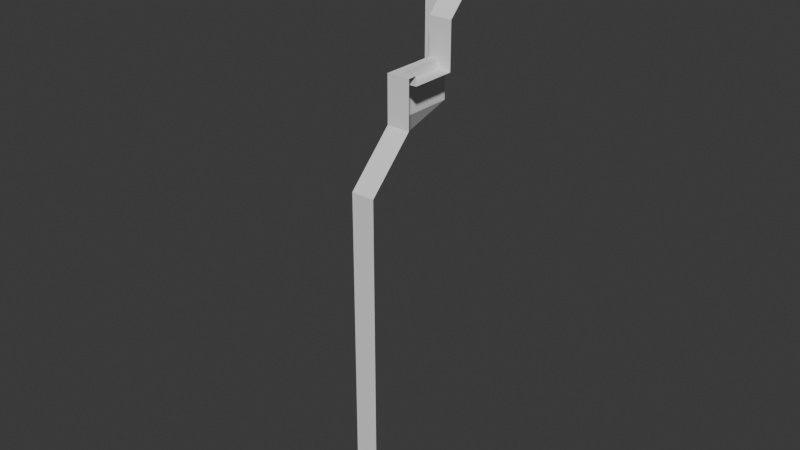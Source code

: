 # Source: TowerSide.02b.blend  (saved by Blender 5.1.29; exported with 4.5.12 LTS)
import bpy
from mathutils import Matrix  # noqa: F401  (used for matrix-valued properties, if any)

bpy.ops.wm.read_factory_settings(use_empty=True)
scene = bpy.context.scene
scene.name = 'Scene'

# ---- collections
col_collection = bpy.data.collections.new('Collection'); scene.collection.children.link(col_collection)

# ---- world
world_world = bpy.data.worlds.new('World'); scene.world = world_world
world_world.use_nodes = True; world_world.node_tree.nodes.clear()
_N = world_world.node_tree.nodes; _L = world_world.node_tree.links
n0 = _N.new('ShaderNodeOutputWorld'); n0.name = 'World Output'; n0.location = (200, 100)
n1 = _N.new('ShaderNodeBackground'); n1.name = 'Background'; n1.location = (-200, 100)
n1.inputs[0].default_value = (0.05088, 0.05088, 0.05088, 1.0)
_L.new(n1.outputs[0], n0.inputs[0])
n0.is_active_output = True
world_world.color = (0.05088, 0.05088, 0.05088)
world_world.sun_shadow_jitter_overblur = 0.0

# ---- meshes
me_plane_001 = bpy.data.meshes.new('Plane.001')
me_plane_001.from_pydata([(0.5, -0.5, 1.0), (0.0, -0.5, 1.0), (0.5, -0.5, -1.0), (0.0, -0.5, -1.0), (0.5, -1.0, -1.5), (0.0, -1.0, -1.5), (0.5, -1.0, -2.5), (0.2, -1.0, -2.5), (0.5, -2.0, -2.5), (0.2, -2.0, -2.5), (0.5, -2.0, -2.3), (0.2, -2.0, -2.3), (0.5, -2.2, -2.3), (0.2, -2.2, -2.3), (0.5, -2.2, -3.3), (1.49e-08, -2.2, -3.3), (0.5, -3.2, -4.3), (1.49e-08, -3.2, -4.3), (0.5, -3.2, -12.0), (0.0, -3.2, -12.0), (-0.5, -0.5, 1.0), (-0.5, -0.5, -1.0), (0.0, -0.5, -2.5), (-0.5, -0.5, -2.5), (0.2, -1.0, -2.3), (1.49e-08, -2.0, -2.3), (1.49e-08, -2.2, -2.3), (1.49e-08, -1.0, -2.3), (0.0, -0.5, -3.3), (-0.5, -0.5, -3.3), (-0.5, -2.2, -4.3), (-0.5, -2.2, -12.0)], [], [(1, 3, 2, 0), (3, 5, 4, 2), (5, 24, 4), (7, 9, 8, 6), (9, 11, 10, 8), (11, 13, 12, 10), (13, 15, 14, 12), (15, 17, 16, 14), (17, 19, 18, 16), (1, 20, 21, 3), (21, 23, 22, 3), (7, 24, 11, 9), (24, 7, 6, 4), (24, 27, 25, 11), (11, 25, 26, 13), (24, 5, 27), (5, 3, 22, 27), (13, 26, 15), (23, 29, 28, 22), (27, 22, 28), (25, 27, 28, 15), (30, 15, 28), (15, 30, 17), (29, 30, 28), (19, 17, 30, 31), (26, 25, 15)])
_uv = me_plane_001.uv_layers.new(name='UVMap')
_uv.uv.foreach_set('vector', [1.0, 0.0, 1.0, 0.0, 0.0, 0.0, 0.0, 0.0, 1.0, 0.0, 1.0, 0.0, 0.0, 0.0, 0.0, 0.0, 1.0, 0.0, 1.0, 0.0, 0.0, 0.0, 1.0, 0.0, 1.0, 0.0, 0.0, 0.0, 0.0, 0.0, 1.0, 0.0, 1.0, 0.0, 0.0, 0.0, 0.0, 0.0, 1.0, 0.0, 1.0, 0.0, 0.0, 0.0, 0.0, 0.0, 1.0, 0.0, 1.0, 0.0, 0.0, 0.0, 0.0, 0.0, 1.0, 0.0, 1.0, 0.0, 0.0, 0.0, 0.0, 0.0, 1.0, 0.0, 1.0, 0.0, 0.0, 0.0, 0.0, 0.0, 1.0, 0.0, 1.0, 0.0, 1.0, 0.0, 1.0, 0.0, 1.0, 0.0, 1.0, 0.0, 1.0, 0.0, 1.0, 0.0, 1.0, 0.0, 1.0, 0.0, 1.0, 0.0, 1.0, 0.0, 1.0, 0.0, 1.0, 0.0, 0.0, 0.0, 0.0, 0.0, 1.0, 0.0, 1.0, 0.0, 1.0, 0.0, 1.0, 0.0, 1.0, 0.0, 1.0, 0.0, 1.0, 0.0, 1.0, 0.0, 1.0, 0.0, 1.0, 0.0, 1.0, 0.0, 1.0, 0.0, 1.0, 0.0, 1.0, 0.0, 1.0, 0.0, 1.0, 0.0, 1.0, 0.0, 1.0, 0.0, 1.0, 0.0, 1.0, 0.0, 1.0, 0.0, 1.0, 0.0, 1.0, 0.0, 1.0, 0.0, 1.0, 0.0, 1.0, 0.0, 1.0, 0.0, 1.0, 0.0, 1.0, 0.0, 1.0, 0.0, 1.0, 0.0, 1.0, 0.0, 1.0, 0.0, 1.0, 0.0, 1.0, 0.0, 1.0, 0.0, 1.0, 0.0, 1.0, 0.0, 1.0, 0.0, 1.0, 0.0, 1.0, 0.0, 1.0, 0.0, 1.0, 0.0, 1.0, 0.0, 1.0, 0.0])
me_plane_001.update()

# ---- objects
ob_plane = bpy.data.objects.new('Plane', me_plane_001)

# ---- transforms, parenting, visibility, modifiers, constraints
ob_plane.location = (0.0, 0.0, 0.0)

# ---- collection membership
col_collection.objects.link(ob_plane)

# ---- scene / render settings (as saved in the file)
scene.frame_start = 1; scene.frame_end = 250; scene.frame_set(1)
scene.render.engine = 'BLENDER_EEVEE_NEXT'
scene.render.bake_bias = 0.0
scene.render.bake_samples = 0
scene.cycles.sampling_pattern = 'TABULATED_SOBOL'
scene.eevee.use_volume_custom_range = False
bpy.context.view_layer.update()

# ---- added for rendering (the .blend has no active camera and no usable light): camera, sun
cam_auto = bpy.data.cameras.new('AutoCamera')
cam_auto.lens = 50.0
cam_auto.sensor_width = 36.0
cam_auto.clip_end = 1000.0
ob_auto_camera = bpy.data.objects.new('AutoCamera', cam_auto)
scene.collection.objects.link(ob_auto_camera)
ob_auto_camera.location = (12.3194, -16.6333, 4.35551)
ob_auto_camera.rotation_euler = (1.09748, -7.21219e-08, 0.694738)
scene.camera = ob_auto_camera
light_auto_sun = bpy.data.lights.new('AutoSun', 'SUN')
light_auto_sun.energy = 3.0
light_auto_sun.angle = 0.0523599
ob_auto_sun = bpy.data.objects.new('AutoSun', light_auto_sun)
scene.collection.objects.link(ob_auto_sun)
ob_auto_sun.rotation_euler = (0.872665, 0.174533, 0.523599)
bpy.context.view_layer.update()
